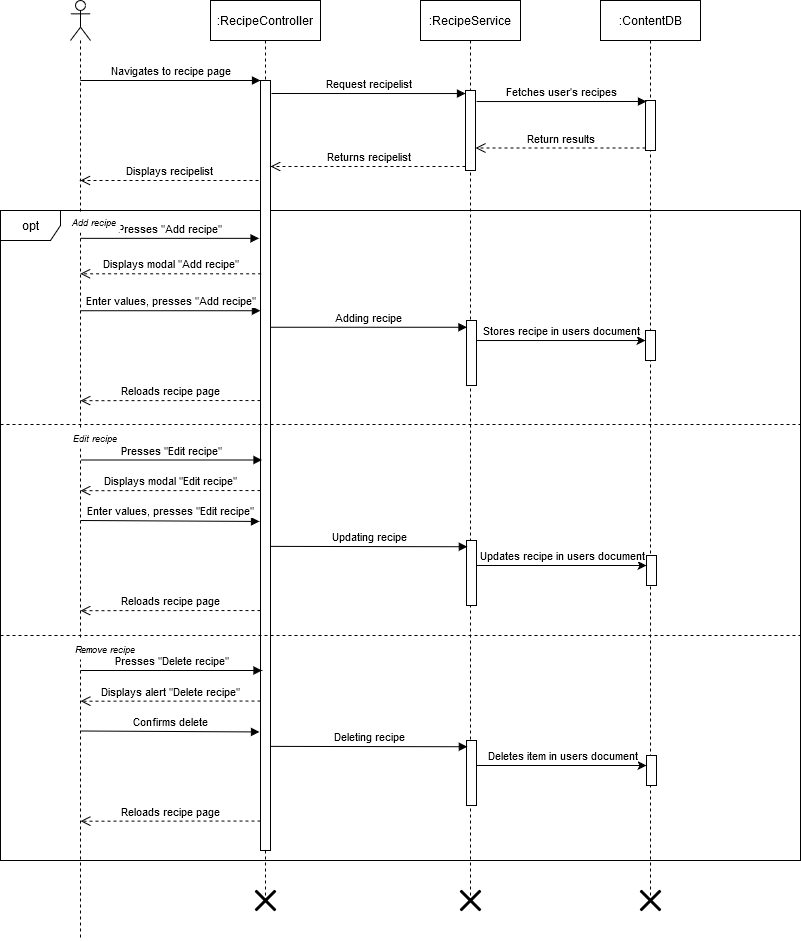

The diagram above was exported from draw.io. Its source (the exported page's mxGraphModel, read from the mxfile embedded in the PNG):
<mxGraphModel dx="1798" dy="603" grid="1" gridSize="10" guides="1" tooltips="1" connect="1" arrows="1" fold="1" page="1" pageScale="1" pageWidth="827" pageHeight="1169" math="0" shadow="0">
  <root>
    <mxCell id="0" />
    <mxCell id="1" parent="0" />
    <mxCell id="HWjiJHYPZHvXyq7xJhQo-14" value="opt" style="shape=umlFrame;whiteSpace=wrap;html=1;" vertex="1" parent="1">
      <mxGeometry x="-40" y="220" width="800" height="650" as="geometry" />
    </mxCell>
    <mxCell id="HWjiJHYPZHvXyq7xJhQo-1" value="" style="shape=umlLifeline;participant=umlActor;perimeter=lifelinePerimeter;whiteSpace=wrap;html=1;container=1;collapsible=0;recursiveResize=0;verticalAlign=top;spacingTop=36;labelBackgroundColor=#ffffff;outlineConnect=0;" vertex="1" parent="1">
      <mxGeometry x="30" y="10" width="20" height="940" as="geometry" />
    </mxCell>
    <mxCell id="HWjiJHYPZHvXyq7xJhQo-2" value=":RecipeController" style="shape=umlLifeline;perimeter=lifelinePerimeter;whiteSpace=wrap;html=1;container=1;collapsible=0;recursiveResize=0;outlineConnect=0;" vertex="1" parent="1">
      <mxGeometry x="170" y="10" width="110" height="900" as="geometry" />
    </mxCell>
    <mxCell id="HWjiJHYPZHvXyq7xJhQo-7" value="" style="html=1;points=[];perimeter=orthogonalPerimeter;" vertex="1" parent="HWjiJHYPZHvXyq7xJhQo-2">
      <mxGeometry x="50" y="80" width="10" height="770" as="geometry" />
    </mxCell>
    <mxCell id="HWjiJHYPZHvXyq7xJhQo-3" value=":RecipeService" style="shape=umlLifeline;perimeter=lifelinePerimeter;whiteSpace=wrap;html=1;container=1;collapsible=0;recursiveResize=0;outlineConnect=0;" vertex="1" parent="1">
      <mxGeometry x="380" y="10" width="100" height="900" as="geometry" />
    </mxCell>
    <mxCell id="HWjiJHYPZHvXyq7xJhQo-21" value="" style="html=1;points=[];perimeter=orthogonalPerimeter;fillColor=#ffffff;fontSize=11;align=center;" vertex="1" parent="HWjiJHYPZHvXyq7xJhQo-3">
      <mxGeometry x="46" y="320" width="10" height="65" as="geometry" />
    </mxCell>
    <mxCell id="HWjiJHYPZHvXyq7xJhQo-37" value="" style="html=1;points=[];perimeter=orthogonalPerimeter;fillColor=#ffffff;fontSize=11;align=center;" vertex="1" parent="HWjiJHYPZHvXyq7xJhQo-3">
      <mxGeometry x="46" y="540" width="10" height="65" as="geometry" />
    </mxCell>
    <mxCell id="HWjiJHYPZHvXyq7xJhQo-47" value="" style="html=1;points=[];perimeter=orthogonalPerimeter;fillColor=#ffffff;fontSize=11;align=center;" vertex="1" parent="HWjiJHYPZHvXyq7xJhQo-3">
      <mxGeometry x="46" y="740" width="10" height="65" as="geometry" />
    </mxCell>
    <mxCell id="HWjiJHYPZHvXyq7xJhQo-4" value="" style="html=1;points=[];perimeter=orthogonalPerimeter;" vertex="1" parent="1">
      <mxGeometry x="425" y="100" width="10" height="80" as="geometry" />
    </mxCell>
    <mxCell id="HWjiJHYPZHvXyq7xJhQo-5" value="Request recipelist" style="html=1;verticalAlign=bottom;endArrow=block;entryX=0;entryY=0.038;entryDx=0;entryDy=0;entryPerimeter=0;" edge="1" target="HWjiJHYPZHvXyq7xJhQo-4" parent="1">
      <mxGeometry relative="1" as="geometry">
        <mxPoint x="231" y="103" as="sourcePoint" />
      </mxGeometry>
    </mxCell>
    <mxCell id="HWjiJHYPZHvXyq7xJhQo-6" value="Returns recipelist" style="html=1;verticalAlign=bottom;endArrow=open;dashed=1;endSize=8;exitX=0;exitY=0.95;" edge="1" source="HWjiJHYPZHvXyq7xJhQo-4" parent="1">
      <mxGeometry relative="1" as="geometry">
        <mxPoint x="230" y="176" as="targetPoint" />
      </mxGeometry>
    </mxCell>
    <mxCell id="HWjiJHYPZHvXyq7xJhQo-8" value="Navigates to recipe page" style="html=1;verticalAlign=bottom;endArrow=block;entryX=0;entryY=0;" edge="1" target="HWjiJHYPZHvXyq7xJhQo-7" parent="1" source="HWjiJHYPZHvXyq7xJhQo-1">
      <mxGeometry relative="1" as="geometry">
        <mxPoint x="150" y="90" as="sourcePoint" />
      </mxGeometry>
    </mxCell>
    <mxCell id="HWjiJHYPZHvXyq7xJhQo-9" value="Displays recipelist" style="html=1;verticalAlign=bottom;endArrow=open;dashed=1;endSize=8;" edge="1" parent="1" target="HWjiJHYPZHvXyq7xJhQo-1">
      <mxGeometry relative="1" as="geometry">
        <mxPoint x="150" y="166" as="targetPoint" />
        <mxPoint x="218" y="190" as="sourcePoint" />
        <Array as="points" />
      </mxGeometry>
    </mxCell>
    <mxCell id="HWjiJHYPZHvXyq7xJhQo-10" value=":ContentDB" style="shape=umlLifeline;perimeter=lifelinePerimeter;whiteSpace=wrap;html=1;container=1;collapsible=0;recursiveResize=0;outlineConnect=0;" vertex="1" parent="1">
      <mxGeometry x="560" y="10" width="100" height="900" as="geometry" />
    </mxCell>
    <mxCell id="HWjiJHYPZHvXyq7xJhQo-11" value="" style="html=1;points=[];perimeter=orthogonalPerimeter;" vertex="1" parent="HWjiJHYPZHvXyq7xJhQo-10">
      <mxGeometry x="45" y="100" width="10" height="50" as="geometry" />
    </mxCell>
    <mxCell id="HWjiJHYPZHvXyq7xJhQo-23" value="" style="html=1;points=[];perimeter=orthogonalPerimeter;fillColor=#ffffff;fontSize=11;align=center;" vertex="1" parent="HWjiJHYPZHvXyq7xJhQo-10">
      <mxGeometry x="45" y="330" width="10" height="30" as="geometry" />
    </mxCell>
    <mxCell id="HWjiJHYPZHvXyq7xJhQo-34" value="" style="html=1;points=[];perimeter=orthogonalPerimeter;fillColor=#ffffff;fontSize=11;align=center;" vertex="1" parent="HWjiJHYPZHvXyq7xJhQo-10">
      <mxGeometry x="46" y="555" width="10" height="30" as="geometry" />
    </mxCell>
    <mxCell id="HWjiJHYPZHvXyq7xJhQo-50" value="" style="html=1;points=[];perimeter=orthogonalPerimeter;fillColor=#ffffff;fontSize=11;align=center;" vertex="1" parent="HWjiJHYPZHvXyq7xJhQo-10">
      <mxGeometry x="46" y="755" width="10" height="30" as="geometry" />
    </mxCell>
    <mxCell id="HWjiJHYPZHvXyq7xJhQo-13" value="Return results" style="html=1;verticalAlign=bottom;endArrow=open;dashed=1;endSize=8;exitX=0;exitY=0.95;" edge="1" source="HWjiJHYPZHvXyq7xJhQo-11" parent="1" target="HWjiJHYPZHvXyq7xJhQo-4">
      <mxGeometry relative="1" as="geometry">
        <mxPoint x="480" y="158" as="targetPoint" />
      </mxGeometry>
    </mxCell>
    <mxCell id="HWjiJHYPZHvXyq7xJhQo-12" value="Fetches user's recipes" style="html=1;verticalAlign=bottom;endArrow=block;exitX=1.1;exitY=0.138;exitDx=0;exitDy=0;exitPerimeter=0;entryX=0.1;entryY=0.02;entryDx=0;entryDy=0;entryPerimeter=0;" edge="1" target="HWjiJHYPZHvXyq7xJhQo-11" parent="1" source="HWjiJHYPZHvXyq7xJhQo-4">
      <mxGeometry relative="1" as="geometry">
        <mxPoint x="505" y="110" as="sourcePoint" />
        <mxPoint x="575" y="110" as="targetPoint" />
      </mxGeometry>
    </mxCell>
    <mxCell id="HWjiJHYPZHvXyq7xJhQo-15" value="Presses &quot;Add recipe&quot;" style="html=1;verticalAlign=bottom;endArrow=block;entryX=-0.145;entryY=0.205;entryDx=0;entryDy=0;entryPerimeter=0;" edge="1" parent="1" source="HWjiJHYPZHvXyq7xJhQo-1" target="HWjiJHYPZHvXyq7xJhQo-7">
      <mxGeometry width="80" relative="1" as="geometry">
        <mxPoint x="370" y="480" as="sourcePoint" />
        <mxPoint x="450" y="480" as="targetPoint" />
        <Array as="points" />
      </mxGeometry>
    </mxCell>
    <mxCell id="HWjiJHYPZHvXyq7xJhQo-16" value="Add recipe" style="text;html=1;strokeColor=none;fillColor=#ffffff;align=center;verticalAlign=middle;whiteSpace=wrap;rounded=0;fontSize=9;fontStyle=2" vertex="1" parent="1">
      <mxGeometry x="27" y="222" width="53" height="20" as="geometry" />
    </mxCell>
    <mxCell id="HWjiJHYPZHvXyq7xJhQo-17" value="Edit recipe" style="text;html=1;strokeColor=none;fillColor=#ffffff;align=center;verticalAlign=middle;whiteSpace=wrap;rounded=0;fontSize=9;fontStyle=2" vertex="1" parent="1">
      <mxGeometry x="30" y="438" width="50" height="20" as="geometry" />
    </mxCell>
    <mxCell id="HWjiJHYPZHvXyq7xJhQo-18" value="Remove recipe" style="text;html=1;strokeColor=none;fillColor=#ffffff;align=center;verticalAlign=middle;whiteSpace=wrap;rounded=0;fontSize=9;fontStyle=2" vertex="1" parent="1">
      <mxGeometry x="30" y="649" width="70" height="20" as="geometry" />
    </mxCell>
    <mxCell id="HWjiJHYPZHvXyq7xJhQo-19" value="Displays modal &quot;Add recipe&quot;" style="html=1;verticalAlign=bottom;endArrow=open;dashed=1;endSize=8;fontSize=11;exitX=0.062;exitY=0.251;exitDx=0;exitDy=0;exitPerimeter=0;" edge="1" parent="1" source="HWjiJHYPZHvXyq7xJhQo-7" target="HWjiJHYPZHvXyq7xJhQo-1">
      <mxGeometry relative="1" as="geometry">
        <mxPoint x="219" y="290" as="sourcePoint" />
        <mxPoint x="40" y="289.5" as="targetPoint" />
      </mxGeometry>
    </mxCell>
    <mxCell id="HWjiJHYPZHvXyq7xJhQo-20" value="Enter values, presses &quot;Add recipe&quot;" style="html=1;verticalAlign=bottom;endArrow=block;entryX=-0.007;entryY=0.299;entryDx=0;entryDy=0;entryPerimeter=0;" edge="1" parent="1" source="HWjiJHYPZHvXyq7xJhQo-1" target="HWjiJHYPZHvXyq7xJhQo-7">
      <mxGeometry width="80" relative="1" as="geometry">
        <mxPoint x="40" y="340" as="sourcePoint" />
        <mxPoint x="219" y="340.94999999999993" as="targetPoint" />
      </mxGeometry>
    </mxCell>
    <mxCell id="HWjiJHYPZHvXyq7xJhQo-22" value="Adding recipe" style="html=1;verticalAlign=bottom;endArrow=block;fontSize=11;entryX=0.045;entryY=0.104;entryDx=0;entryDy=0;entryPerimeter=0;" edge="1" parent="1" target="HWjiJHYPZHvXyq7xJhQo-21">
      <mxGeometry width="80" relative="1" as="geometry">
        <mxPoint x="230" y="336.76" as="sourcePoint" />
        <mxPoint x="427" y="372" as="targetPoint" />
      </mxGeometry>
    </mxCell>
    <mxCell id="HWjiJHYPZHvXyq7xJhQo-24" value="" style="edgeStyle=orthogonalEdgeStyle;rounded=0;orthogonalLoop=1;jettySize=auto;html=1;fontSize=11;" edge="1" parent="1" source="HWjiJHYPZHvXyq7xJhQo-21" target="HWjiJHYPZHvXyq7xJhQo-23">
      <mxGeometry relative="1" as="geometry">
        <Array as="points">
          <mxPoint x="570" y="350" />
          <mxPoint x="570" y="350" />
        </Array>
      </mxGeometry>
    </mxCell>
    <mxCell id="HWjiJHYPZHvXyq7xJhQo-25" value="Stores recipe in users document" style="text;html=1;align=center;verticalAlign=middle;resizable=0;points=[];labelBackgroundColor=#ffffff;fontSize=11;" vertex="1" connectable="0" parent="HWjiJHYPZHvXyq7xJhQo-24">
      <mxGeometry x="0.2471" y="1" relative="1" as="geometry">
        <mxPoint x="-21" y="-9" as="offset" />
      </mxGeometry>
    </mxCell>
    <mxCell id="HWjiJHYPZHvXyq7xJhQo-27" value="Reloads recipe page" style="html=1;verticalAlign=bottom;endArrow=open;dashed=1;endSize=8;fontSize=11;exitX=0;exitY=0.443;exitDx=0;exitDy=0;exitPerimeter=0;" edge="1" parent="1">
      <mxGeometry relative="1" as="geometry">
        <mxPoint x="220" y="409.9999999999999" as="sourcePoint" />
        <mxPoint x="40" y="410.15" as="targetPoint" />
      </mxGeometry>
    </mxCell>
    <mxCell id="HWjiJHYPZHvXyq7xJhQo-28" value="" style="line;strokeWidth=1;fillColor=none;align=left;verticalAlign=middle;spacingTop=-1;spacingLeft=3;spacingRight=3;rotatable=0;labelPosition=right;points=[];portConstraint=eastwest;fontSize=11;dashed=1;" vertex="1" parent="1">
      <mxGeometry x="-40" y="430" width="800" height="8" as="geometry" />
    </mxCell>
    <mxCell id="HWjiJHYPZHvXyq7xJhQo-31" value="Presses &quot;Edit recipe&quot;" style="html=1;verticalAlign=bottom;endArrow=block;entryX=0.1;entryY=0.369;entryDx=0;entryDy=0;entryPerimeter=0;" edge="1" parent="1">
      <mxGeometry width="80" relative="1" as="geometry">
        <mxPoint x="40" y="469.49999999999994" as="sourcePoint" />
        <mxPoint x="221.5" y="469.49999999999994" as="targetPoint" />
      </mxGeometry>
    </mxCell>
    <mxCell id="HWjiJHYPZHvXyq7xJhQo-32" value="Displays modal &quot;Edit recipe&quot;" style="html=1;verticalAlign=bottom;endArrow=open;dashed=1;endSize=8;fontSize=11;exitX=0;exitY=0.443;exitDx=0;exitDy=0;exitPerimeter=0;" edge="1" parent="1">
      <mxGeometry relative="1" as="geometry">
        <mxPoint x="220" y="499.9999999999999" as="sourcePoint" />
        <mxPoint x="40" y="500.15" as="targetPoint" />
      </mxGeometry>
    </mxCell>
    <mxCell id="HWjiJHYPZHvXyq7xJhQo-33" value="Enter values, presses &quot;Edit recipe&quot;" style="html=1;verticalAlign=bottom;endArrow=block;exitX=0.6;exitY=0.43;exitDx=0;exitDy=0;exitPerimeter=0;entryX=0.1;entryY=0.369;entryDx=0;entryDy=0;entryPerimeter=0;" edge="1" parent="1">
      <mxGeometry width="80" relative="1" as="geometry">
        <mxPoint x="40" y="530" as="sourcePoint" />
        <mxPoint x="219" y="530.9499999999998" as="targetPoint" />
      </mxGeometry>
    </mxCell>
    <mxCell id="HWjiJHYPZHvXyq7xJhQo-35" value="" style="edgeStyle=orthogonalEdgeStyle;rounded=0;orthogonalLoop=1;jettySize=auto;html=1;fontSize=11;" edge="1" source="HWjiJHYPZHvXyq7xJhQo-37" target="HWjiJHYPZHvXyq7xJhQo-34" parent="1">
      <mxGeometry relative="1" as="geometry">
        <Array as="points">
          <mxPoint x="541" y="575" />
          <mxPoint x="541" y="575" />
        </Array>
      </mxGeometry>
    </mxCell>
    <mxCell id="HWjiJHYPZHvXyq7xJhQo-36" value="Updates recipe in users document" style="text;html=1;align=center;verticalAlign=middle;resizable=0;points=[];labelBackgroundColor=#ffffff;fontSize=11;" vertex="1" connectable="0" parent="HWjiJHYPZHvXyq7xJhQo-35">
      <mxGeometry x="0.2471" y="1" relative="1" as="geometry">
        <mxPoint x="-21" y="-9" as="offset" />
      </mxGeometry>
    </mxCell>
    <mxCell id="HWjiJHYPZHvXyq7xJhQo-38" value="Updating recipe" style="html=1;verticalAlign=bottom;endArrow=block;fontSize=11;entryX=0.083;entryY=0.096;entryDx=0;entryDy=0;entryPerimeter=0;exitX=0.9;exitY=0.392;exitDx=0;exitDy=0;exitPerimeter=0;" edge="1" target="HWjiJHYPZHvXyq7xJhQo-37" parent="1">
      <mxGeometry width="80" relative="1" as="geometry">
        <mxPoint x="230.00000000000045" y="555.88" as="sourcePoint" />
        <mxPoint x="311" y="565" as="targetPoint" />
      </mxGeometry>
    </mxCell>
    <mxCell id="HWjiJHYPZHvXyq7xJhQo-40" value="Reloads recipe page" style="html=1;verticalAlign=bottom;endArrow=open;dashed=1;endSize=8;fontSize=11;exitX=0;exitY=0.443;exitDx=0;exitDy=0;exitPerimeter=0;" edge="1" parent="1">
      <mxGeometry relative="1" as="geometry">
        <mxPoint x="220" y="620" as="sourcePoint" />
        <mxPoint x="40" y="620.1500000000001" as="targetPoint" />
      </mxGeometry>
    </mxCell>
    <mxCell id="HWjiJHYPZHvXyq7xJhQo-41" value="" style="line;strokeWidth=1;fillColor=none;align=left;verticalAlign=middle;spacingTop=-1;spacingLeft=3;spacingRight=3;rotatable=0;labelPosition=right;points=[];portConstraint=eastwest;fontSize=11;dashed=1;" vertex="1" parent="1">
      <mxGeometry x="-40" y="641" width="800" height="8" as="geometry" />
    </mxCell>
    <mxCell id="HWjiJHYPZHvXyq7xJhQo-42" value="Presses &quot;Delete recipe&quot;" style="html=1;verticalAlign=bottom;endArrow=block;entryX=0.1;entryY=0.369;entryDx=0;entryDy=0;entryPerimeter=0;" edge="1" parent="1">
      <mxGeometry width="80" relative="1" as="geometry">
        <mxPoint x="40" y="680" as="sourcePoint" />
        <mxPoint x="221.50000000000023" y="680" as="targetPoint" />
      </mxGeometry>
    </mxCell>
    <mxCell id="HWjiJHYPZHvXyq7xJhQo-43" value="Displays alert &quot;Delete recipe&quot;" style="html=1;verticalAlign=bottom;endArrow=open;dashed=1;endSize=8;fontSize=11;exitX=0;exitY=0.443;exitDx=0;exitDy=0;exitPerimeter=0;" edge="1" parent="1">
      <mxGeometry relative="1" as="geometry">
        <mxPoint x="220" y="710.4999999999999" as="sourcePoint" />
        <mxPoint x="40" y="710.6500000000001" as="targetPoint" />
      </mxGeometry>
    </mxCell>
    <mxCell id="HWjiJHYPZHvXyq7xJhQo-44" value="Confirms delete" style="html=1;verticalAlign=bottom;endArrow=block;exitX=0.6;exitY=0.43;exitDx=0;exitDy=0;exitPerimeter=0;entryX=0.1;entryY=0.369;entryDx=0;entryDy=0;entryPerimeter=0;" edge="1" parent="1">
      <mxGeometry width="80" relative="1" as="geometry">
        <mxPoint x="40" y="740.5" as="sourcePoint" />
        <mxPoint x="219.00000000000023" y="741.4499999999998" as="targetPoint" />
      </mxGeometry>
    </mxCell>
    <mxCell id="HWjiJHYPZHvXyq7xJhQo-45" value="Reloads recipe page" style="html=1;verticalAlign=bottom;endArrow=open;dashed=1;endSize=8;fontSize=11;exitX=0;exitY=0.443;exitDx=0;exitDy=0;exitPerimeter=0;" edge="1" parent="1">
      <mxGeometry relative="1" as="geometry">
        <mxPoint x="220" y="830.5" as="sourcePoint" />
        <mxPoint x="40" y="830.6500000000001" as="targetPoint" />
      </mxGeometry>
    </mxCell>
    <mxCell id="HWjiJHYPZHvXyq7xJhQo-46" value="Deleting recipe" style="html=1;verticalAlign=bottom;endArrow=block;fontSize=11;entryX=0.083;entryY=0.096;entryDx=0;entryDy=0;entryPerimeter=0;exitX=0.9;exitY=0.392;exitDx=0;exitDy=0;exitPerimeter=0;" edge="1" target="HWjiJHYPZHvXyq7xJhQo-47" parent="1">
      <mxGeometry width="80" relative="1" as="geometry">
        <mxPoint x="230.00000000000023" y="755.8800000000001" as="sourcePoint" />
        <mxPoint x="311" y="765" as="targetPoint" />
      </mxGeometry>
    </mxCell>
    <mxCell id="HWjiJHYPZHvXyq7xJhQo-48" value="" style="edgeStyle=orthogonalEdgeStyle;rounded=0;orthogonalLoop=1;jettySize=auto;html=1;fontSize=11;" edge="1" source="HWjiJHYPZHvXyq7xJhQo-47" target="HWjiJHYPZHvXyq7xJhQo-50" parent="1">
      <mxGeometry relative="1" as="geometry">
        <Array as="points">
          <mxPoint x="541" y="775" />
          <mxPoint x="541" y="775" />
        </Array>
      </mxGeometry>
    </mxCell>
    <mxCell id="HWjiJHYPZHvXyq7xJhQo-49" value="Deletes item in users document" style="text;html=1;align=center;verticalAlign=middle;resizable=0;points=[];labelBackgroundColor=#ffffff;fontSize=11;" vertex="1" connectable="0" parent="HWjiJHYPZHvXyq7xJhQo-48">
      <mxGeometry x="0.2471" y="1" relative="1" as="geometry">
        <mxPoint x="-21" y="-9" as="offset" />
      </mxGeometry>
    </mxCell>
    <mxCell id="HWjiJHYPZHvXyq7xJhQo-52" value="" style="shape=umlDestroy;whiteSpace=wrap;html=1;strokeWidth=3;fillColor=#ffffff;fontSize=11;align=center;" vertex="1" parent="1">
      <mxGeometry x="215" y="900" width="20" height="20" as="geometry" />
    </mxCell>
    <mxCell id="HWjiJHYPZHvXyq7xJhQo-53" value="" style="shape=umlDestroy;whiteSpace=wrap;html=1;strokeWidth=3;fillColor=#ffffff;fontSize=11;align=center;" vertex="1" parent="1">
      <mxGeometry x="420" y="900" width="20" height="20" as="geometry" />
    </mxCell>
    <mxCell id="HWjiJHYPZHvXyq7xJhQo-54" value="" style="shape=umlDestroy;whiteSpace=wrap;html=1;strokeWidth=3;fillColor=#ffffff;fontSize=11;align=center;" vertex="1" parent="1">
      <mxGeometry x="600" y="900" width="20" height="20" as="geometry" />
    </mxCell>
  </root>
</mxGraphModel>